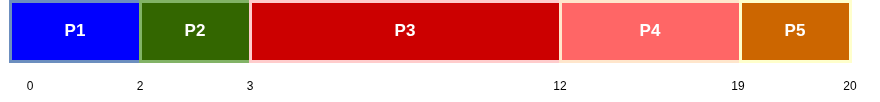

The diagram above was exported from draw.io. Its source (the exported page's mxGraphModel, read from the mxfile embedded in the PNG):
<mxGraphModel dx="1251" dy="790" grid="1" gridSize="10" guides="1" tooltips="1" connect="1" arrows="1" fold="1" page="1" pageScale="1" pageWidth="827" pageHeight="1169" math="0" shadow="0">
  <root>
    <mxCell id="0" />
    <mxCell id="1" parent="0" />
    <mxCell id="jg2Mir1eKOPiDkarpJ6d-1" parent="1" style="rounded=0;whiteSpace=wrap;html=1;fillColor=#0000FF;strokeColor=#6c8ebf;fontSize=17;fontStyle=1;fontColor=#FFFFFF;strokeWidth=3;" value="P1" vertex="1">
      <mxGeometry height="60" width="130" x="50" y="240" as="geometry" />
    </mxCell>
    <mxCell id="jg2Mir1eKOPiDkarpJ6d-2" parent="1" style="rounded=0;whiteSpace=wrap;html=1;fillColor=#336600;strokeColor=#82b366;fontSize=17;fontStyle=1;fontColor=#FFFFFF;strokeWidth=3;" value="P2" vertex="1">
      <mxGeometry height="60" width="110" x="180" y="240" as="geometry" />
    </mxCell>
    <mxCell id="jg2Mir1eKOPiDkarpJ6d-3" parent="1" style="rounded=0;whiteSpace=wrap;html=1;fillColor=#CC0000;fontSize=17;fontStyle=1;fontColor=#FFFFFF;strokeWidth=3;strokeColor=#FFCCCC;" value="P3" vertex="1">
      <mxGeometry height="60" width="310" x="290" y="240" as="geometry" />
    </mxCell>
    <mxCell id="jg2Mir1eKOPiDkarpJ6d-4" parent="1" style="rounded=0;whiteSpace=wrap;html=1;fillColor=#FF6666;fontSize=17;fontStyle=1;fontColor=#FFFFFF;strokeWidth=3;strokeColor=#FFE6CC;" value="P4" vertex="1">
      <mxGeometry height="60" width="180" x="600" y="240" as="geometry" />
    </mxCell>
    <mxCell id="jg2Mir1eKOPiDkarpJ6d-5" parent="1" style="rounded=0;whiteSpace=wrap;html=1;fillColor=#CC6600;fontSize=17;fontStyle=1;fontColor=#FFFFFF;strokeWidth=3;strokeColor=#FFFFCC;" value="P5" vertex="1">
      <mxGeometry height="60" width="110" x="780" y="240" as="geometry" />
    </mxCell>
    <mxCell id="jg2Mir1eKOPiDkarpJ6d-6" parent="1" style="text;html=1;whiteSpace=wrap;strokeColor=none;fillColor=none;align=center;verticalAlign=middle;rounded=0;" value="0" vertex="1">
      <mxGeometry height="30" width="60" x="40" y="310" as="geometry" />
    </mxCell>
    <mxCell id="jg2Mir1eKOPiDkarpJ6d-7" parent="1" style="text;html=1;whiteSpace=wrap;strokeColor=none;fillColor=none;align=center;verticalAlign=middle;rounded=0;" value="2" vertex="1">
      <mxGeometry height="30" width="60" x="150" y="310" as="geometry" />
    </mxCell>
    <mxCell id="jg2Mir1eKOPiDkarpJ6d-8" parent="1" style="text;html=1;whiteSpace=wrap;strokeColor=none;fillColor=none;align=center;verticalAlign=middle;rounded=0;" value="3" vertex="1">
      <mxGeometry height="30" width="60" x="260" y="310" as="geometry" />
    </mxCell>
    <mxCell id="jg2Mir1eKOPiDkarpJ6d-9" parent="1" style="text;html=1;whiteSpace=wrap;strokeColor=none;fillColor=none;align=center;verticalAlign=middle;rounded=0;" value="12" vertex="1">
      <mxGeometry height="30" width="60" x="570" y="310" as="geometry" />
    </mxCell>
    <mxCell id="jg2Mir1eKOPiDkarpJ6d-10" parent="1" style="text;html=1;whiteSpace=wrap;strokeColor=none;fillColor=none;align=center;verticalAlign=middle;rounded=0;" value="19" vertex="1">
      <mxGeometry height="30" width="60" x="748" y="310" as="geometry" />
    </mxCell>
    <mxCell id="jg2Mir1eKOPiDkarpJ6d-11" parent="1" style="text;html=1;whiteSpace=wrap;strokeColor=none;fillColor=none;align=center;verticalAlign=middle;rounded=0;" value="20" vertex="1">
      <mxGeometry height="30" width="60" x="860" y="310" as="geometry" />
    </mxCell>
  </root>
</mxGraphModel>